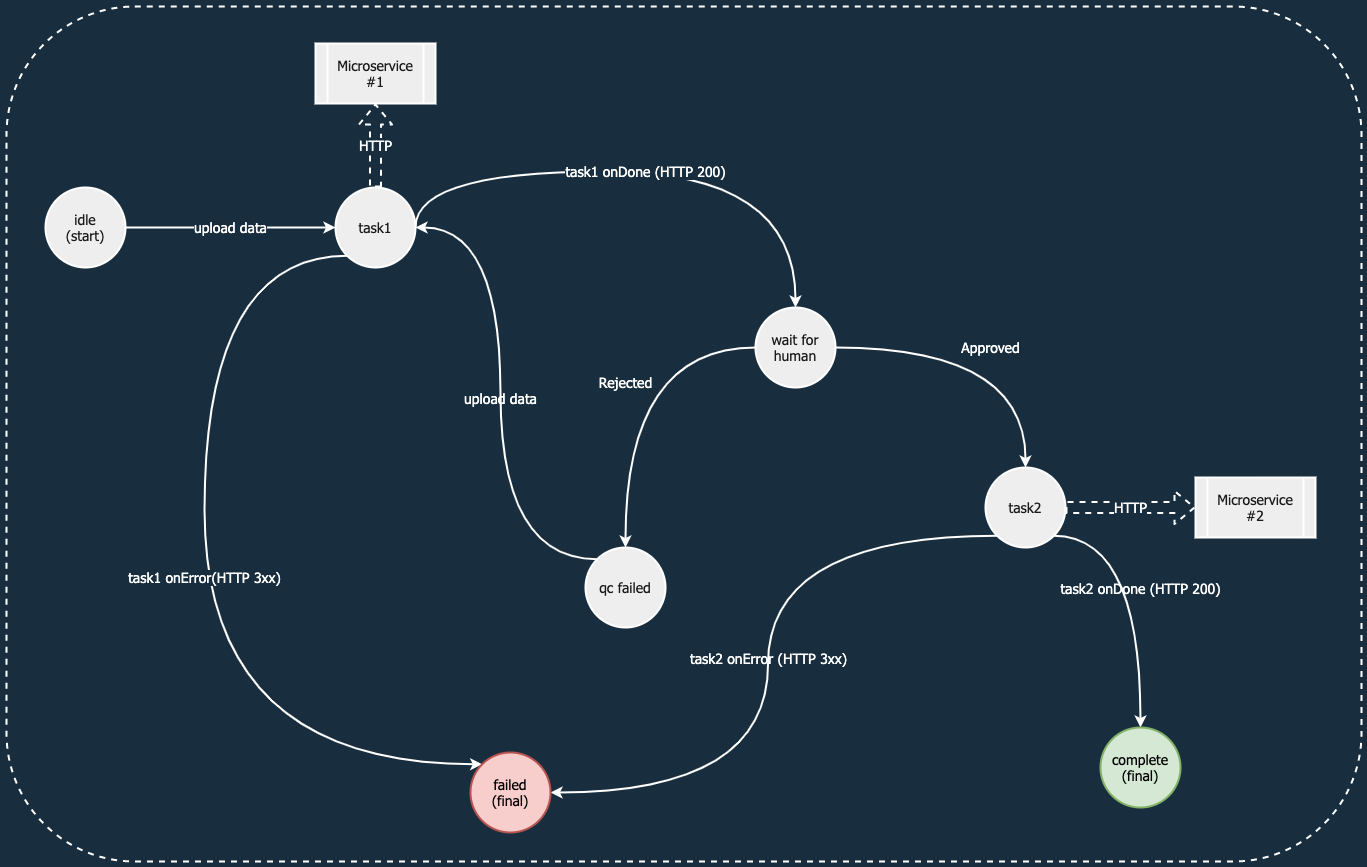

The diagram above was exported from draw.io. Its source (the exported page's mxGraphModel, read from the mxfile embedded in the PNG):
<mxGraphModel dx="2946" dy="1450" grid="0" gridSize="10" guides="1" tooltips="1" connect="1" arrows="1" fold="1" page="0" pageScale="1" pageWidth="1100" pageHeight="850" background="#182E3E" math="0" shadow="0">
  <root>
    <mxCell id="0" />
    <mxCell id="1" parent="0" />
    <mxCell id="gO9pzpkuhF2Vvk1yFFvL-6" value="upload data" style="edgeStyle=orthogonalEdgeStyle;curved=1;orthogonalLoop=1;jettySize=auto;html=1;exitX=1;exitY=0.5;exitDx=0;exitDy=0;entryX=0;entryY=0.5;entryDx=0;entryDy=0;strokeColor=#FFFFFF;strokeWidth=2;fontColor=#FFFFFF;labelBackgroundColor=#182E3E;fontFamily=Tahoma;fontSize=14;" edge="1" parent="1" source="gO9pzpkuhF2Vvk1yFFvL-1" target="gO9pzpkuhF2Vvk1yFFvL-3">
      <mxGeometry relative="1" as="geometry" />
    </mxCell>
    <mxCell id="gO9pzpkuhF2Vvk1yFFvL-1" value="idle&lt;br&gt;(start)" style="ellipse;whiteSpace=wrap;html=1;aspect=fixed;strokeWidth=2;fillColor=#EEEEEE;strokeColor=#FFFFFF;fontColor=#1A1A1A;fontFamily=Tahoma;fontSize=14;" vertex="1" parent="1">
      <mxGeometry x="130" y="120" width="80" height="80" as="geometry" />
    </mxCell>
    <mxCell id="gO9pzpkuhF2Vvk1yFFvL-9" value="Rejected" style="edgeStyle=orthogonalEdgeStyle;curved=1;orthogonalLoop=1;jettySize=auto;html=1;exitX=0;exitY=0.5;exitDx=0;exitDy=0;strokeColor=#FFFFFF;strokeWidth=2;fontColor=#FFFFFF;labelBackgroundColor=#182E3E;fontFamily=Tahoma;fontSize=14;" edge="1" parent="1" source="gO9pzpkuhF2Vvk1yFFvL-2" target="gO9pzpkuhF2Vvk1yFFvL-7">
      <mxGeometry relative="1" as="geometry" />
    </mxCell>
    <mxCell id="gO9pzpkuhF2Vvk1yFFvL-10" value="Approved" style="edgeStyle=orthogonalEdgeStyle;curved=1;orthogonalLoop=1;jettySize=auto;html=1;exitX=1;exitY=0.5;exitDx=0;exitDy=0;strokeColor=#FFFFFF;strokeWidth=2;fontColor=#FFFFFF;labelBackgroundColor=#182E3E;fontFamily=Tahoma;fontSize=14;" edge="1" parent="1" source="gO9pzpkuhF2Vvk1yFFvL-2" target="gO9pzpkuhF2Vvk1yFFvL-8">
      <mxGeometry relative="1" as="geometry" />
    </mxCell>
    <mxCell id="gO9pzpkuhF2Vvk1yFFvL-2" value="wait for human" style="ellipse;whiteSpace=wrap;html=1;aspect=fixed;strokeWidth=2;fillColor=#EEEEEE;strokeColor=#FFFFFF;fontColor=#1A1A1A;fontFamily=Tahoma;fontSize=14;" vertex="1" parent="1">
      <mxGeometry x="840" y="240" width="80" height="80" as="geometry" />
    </mxCell>
    <mxCell id="gO9pzpkuhF2Vvk1yFFvL-5" value="task1 onDone (HTTP 200)" style="edgeStyle=orthogonalEdgeStyle;curved=1;orthogonalLoop=1;jettySize=auto;html=1;exitX=1;exitY=0.5;exitDx=0;exitDy=0;strokeColor=#FFFFFF;strokeWidth=2;fontColor=#FFFFFF;labelBackgroundColor=#182E3E;fontFamily=Tahoma;fontSize=14;" edge="1" parent="1">
      <mxGeometry relative="1" as="geometry">
        <mxPoint x="500" y="160" as="sourcePoint" />
        <mxPoint x="880" y="240" as="targetPoint" />
        <Array as="points">
          <mxPoint x="500" y="104" />
          <mxPoint x="880" y="104" />
        </Array>
      </mxGeometry>
    </mxCell>
    <mxCell id="gO9pzpkuhF2Vvk1yFFvL-15" value="HTTP" style="edgeStyle=orthogonalEdgeStyle;shape=flexArrow;curved=1;orthogonalLoop=1;jettySize=auto;html=1;exitX=0.5;exitY=0;exitDx=0;exitDy=0;entryX=0.5;entryY=1;entryDx=0;entryDy=0;strokeColor=#FFFFFF;dashed=1;strokeWidth=2;fontColor=#FFFFFF;labelBackgroundColor=#182E3E;fontFamily=Tahoma;fontSize=14;" edge="1" parent="1" source="gO9pzpkuhF2Vvk1yFFvL-3" target="gO9pzpkuhF2Vvk1yFFvL-11">
      <mxGeometry relative="1" as="geometry" />
    </mxCell>
    <mxCell id="gO9pzpkuhF2Vvk1yFFvL-20" value="task1 onError(HTTP 3xx)" style="edgeStyle=orthogonalEdgeStyle;curved=1;orthogonalLoop=1;jettySize=auto;html=1;exitX=0;exitY=1;exitDx=0;exitDy=0;entryX=0;entryY=0;entryDx=0;entryDy=0;strokeColor=#FFFFFF;strokeWidth=2;fontColor=#FFFFFF;labelBackgroundColor=#182E3E;fontFamily=Tahoma;fontSize=14;" edge="1" parent="1" source="gO9pzpkuhF2Vvk1yFFvL-3" target="gO9pzpkuhF2Vvk1yFFvL-31">
      <mxGeometry relative="1" as="geometry">
        <mxPoint x="289" y="376" as="targetPoint" />
        <Array as="points">
          <mxPoint x="289" y="188" />
          <mxPoint x="289" y="697" />
        </Array>
      </mxGeometry>
    </mxCell>
    <mxCell id="gO9pzpkuhF2Vvk1yFFvL-3" value="task1" style="ellipse;whiteSpace=wrap;html=1;aspect=fixed;strokeWidth=2;fillColor=#EEEEEE;strokeColor=#FFFFFF;fontColor=#1A1A1A;fontFamily=Tahoma;fontSize=14;" vertex="1" parent="1">
      <mxGeometry x="420" y="120" width="80" height="80" as="geometry" />
    </mxCell>
    <mxCell id="gO9pzpkuhF2Vvk1yFFvL-32" value="upload data" style="edgeStyle=orthogonalEdgeStyle;curved=1;sketch=0;orthogonalLoop=1;jettySize=auto;html=1;exitX=0;exitY=0;exitDx=0;exitDy=0;entryX=1;entryY=0.5;entryDx=0;entryDy=0;labelBackgroundColor=none;strokeColor=#FFFFFF;fontColor=#FFFFFF;strokeWidth=2;fontFamily=Tahoma;fontSize=14;" edge="1" parent="1" source="gO9pzpkuhF2Vvk1yFFvL-7" target="gO9pzpkuhF2Vvk1yFFvL-3">
      <mxGeometry relative="1" as="geometry" />
    </mxCell>
    <mxCell id="gO9pzpkuhF2Vvk1yFFvL-7" value="qc failed" style="ellipse;whiteSpace=wrap;html=1;aspect=fixed;strokeWidth=2;fillColor=#EEEEEE;strokeColor=#FFFFFF;fontColor=#1A1A1A;fontFamily=Tahoma;fontSize=14;" vertex="1" parent="1">
      <mxGeometry x="670" y="480" width="80" height="80" as="geometry" />
    </mxCell>
    <mxCell id="gO9pzpkuhF2Vvk1yFFvL-13" value="HTTP" style="edgeStyle=orthogonalEdgeStyle;curved=1;orthogonalLoop=1;jettySize=auto;html=1;exitX=1;exitY=0.5;exitDx=0;exitDy=0;strokeColor=#FFFFFF;shape=flexArrow;dashed=1;strokeWidth=2;fontColor=#FFFFFF;labelBackgroundColor=#182E3E;fontFamily=Tahoma;fontSize=14;" edge="1" parent="1" source="gO9pzpkuhF2Vvk1yFFvL-8" target="gO9pzpkuhF2Vvk1yFFvL-12">
      <mxGeometry relative="1" as="geometry" />
    </mxCell>
    <mxCell id="gO9pzpkuhF2Vvk1yFFvL-29" value="task2 onDone (HTTP 200)" style="edgeStyle=orthogonalEdgeStyle;curved=1;sketch=0;orthogonalLoop=1;jettySize=auto;html=1;exitX=1;exitY=1;exitDx=0;exitDy=0;entryX=0.5;entryY=0;entryDx=0;entryDy=0;labelBackgroundColor=none;strokeColor=#FFFFFF;fontColor=#FFFFFF;strokeWidth=2;fontFamily=Tahoma;fontSize=14;" edge="1" parent="1" source="gO9pzpkuhF2Vvk1yFFvL-8" target="gO9pzpkuhF2Vvk1yFFvL-22">
      <mxGeometry relative="1" as="geometry" />
    </mxCell>
    <mxCell id="gO9pzpkuhF2Vvk1yFFvL-30" value="task2 onError (HTTP 3xx)" style="edgeStyle=orthogonalEdgeStyle;curved=1;sketch=0;orthogonalLoop=1;jettySize=auto;html=1;exitX=0;exitY=1;exitDx=0;exitDy=0;labelBackgroundColor=none;strokeColor=#FFFFFF;fontColor=#FFFFFF;entryX=1;entryY=0.5;entryDx=0;entryDy=0;strokeWidth=2;fontFamily=Tahoma;fontSize=14;" edge="1" parent="1" source="gO9pzpkuhF2Vvk1yFFvL-8" target="gO9pzpkuhF2Vvk1yFFvL-31">
      <mxGeometry relative="1" as="geometry">
        <mxPoint x="1010" y="650" as="targetPoint" />
      </mxGeometry>
    </mxCell>
    <mxCell id="gO9pzpkuhF2Vvk1yFFvL-8" value="task2" style="ellipse;whiteSpace=wrap;html=1;aspect=fixed;strokeWidth=2;fillColor=#EEEEEE;strokeColor=#FFFFFF;fontColor=#1A1A1A;fontFamily=Tahoma;fontSize=14;" vertex="1" parent="1">
      <mxGeometry x="1070" y="400" width="80" height="80" as="geometry" />
    </mxCell>
    <mxCell id="gO9pzpkuhF2Vvk1yFFvL-11" value="Microservice #1" style="shape=process;whiteSpace=wrap;html=1;backgroundOutline=1;strokeWidth=2;fillColor=#EEEEEE;strokeColor=#FFFFFF;fontColor=#1A1A1A;fontFamily=Tahoma;fontSize=14;" vertex="1" parent="1">
      <mxGeometry x="400" y="-24" width="120" height="60" as="geometry" />
    </mxCell>
    <mxCell id="gO9pzpkuhF2Vvk1yFFvL-12" value="Microservice #2" style="shape=process;whiteSpace=wrap;html=1;backgroundOutline=1;strokeWidth=2;fillColor=#EEEEEE;strokeColor=#FFFFFF;fontColor=#1A1A1A;fontFamily=Tahoma;fontSize=14;" vertex="1" parent="1">
      <mxGeometry x="1280" y="410" width="120" height="60" as="geometry" />
    </mxCell>
    <mxCell id="gO9pzpkuhF2Vvk1yFFvL-22" value="complete&lt;br&gt;(final)" style="ellipse;whiteSpace=wrap;html=1;aspect=fixed;rounded=0;sketch=0;strokeColor=#82b366;fillColor=#d5e8d4;strokeWidth=2;fontFamily=Tahoma;fontSize=14;" vertex="1" parent="1">
      <mxGeometry x="1185" y="660" width="80" height="80" as="geometry" />
    </mxCell>
    <mxCell id="gO9pzpkuhF2Vvk1yFFvL-31" value="failed&lt;br&gt;(final)" style="ellipse;whiteSpace=wrap;html=1;aspect=fixed;rounded=0;sketch=0;strokeColor=#b85450;fillColor=#f8cecc;strokeWidth=2;fontFamily=Tahoma;fontSize=14;" vertex="1" parent="1">
      <mxGeometry x="555" y="685" width="80" height="80" as="geometry" />
    </mxCell>
    <mxCell id="gO9pzpkuhF2Vvk1yFFvL-33" value="" style="rounded=1;whiteSpace=wrap;html=1;sketch=0;strokeColor=#FFFFFF;strokeWidth=2;fontFamily=Tahoma;fontSize=14;fontColor=#1A1A1A;fillColor=none;dashed=1;" vertex="1" parent="1">
      <mxGeometry x="91" y="-61" width="1355" height="855" as="geometry" />
    </mxCell>
  </root>
</mxGraphModel>